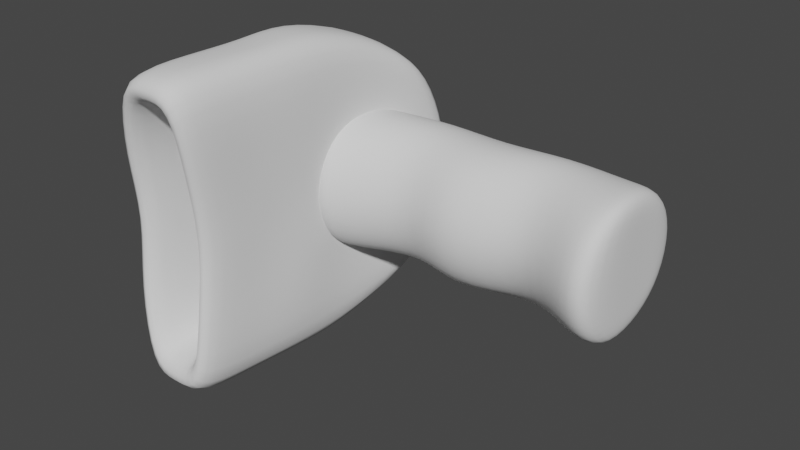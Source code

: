 # Source: ScannerTest.blend  (saved by Blender 3.2.14; exported with 4.5.12 LTS)
import bpy
from mathutils import Matrix  # noqa: F401  (used for matrix-valued properties, if any)

bpy.ops.wm.read_factory_settings(use_empty=True)
scene = bpy.context.scene
scene.name = 'Scene'

# ---- collections
col_collection = bpy.data.collections.new('Collection'); scene.collection.children.link(col_collection)

# ---- world
world_world = bpy.data.worlds.new('World'); scene.world = world_world
world_world.use_nodes = True; world_world.node_tree.nodes.clear()
_N = world_world.node_tree.nodes; _L = world_world.node_tree.links
n0 = _N.new('ShaderNodeOutputWorld'); n0.name = 'World Output'; n0.location = (300, 300)
n1 = _N.new('ShaderNodeBackground'); n1.name = 'Background'; n1.location = (10, 300)
n1.inputs[0].default_value = (0.05088, 0.05088, 0.05088, 1.0)
_L.new(n1.outputs[0], n0.inputs[0])
n0.is_active_output = True
world_world.color = (0.05088, 0.05088, 0.05088)
world_world.use_sun_shadow = False
world_world.sun_shadow_jitter_overblur = 0.0

# ---- meshes
me_cubo_001 = bpy.data.meshes.new('Cubo.001')
me_cubo_001.from_pydata([(-0.09944, -0.06653, -0.002776), (-0.09944, -0.06653, 0.436), (-0.09944, -0.0008957, -0.002776), (-0.09944, -0.0008957, 0.436), (-0.06607, 0.05984, 0.399), (-0.06607, -0.1169, 0.399), (-0.06607, 0.05984, -0.002776), (-0.06607, 0.05984, 0.436), (-0.06607, -0.1175, -0.002776), (-0.06607, -0.1175, 0.436), (-0.09944, -0.06487, 0.399), (-0.09944, -0.001044, 0.399), (-0.06607, -0.05847, 0.3077), (-0.06607, -0.1168, 0.2164), (-0.06607, -0.05361, 0.125), (-0.06607, -0.1175, 0.03399), (-0.06607, 0.05984, 0.3077), (-0.06607, 0.05984, 0.2164), (-0.06607, 0.05984, 0.125), (-0.06607, 0.05984, 0.03414), (-0.09944, 0.01424, 0.3077), (-0.09944, -0.003119, 0.2164), (-0.09944, 0.01791, 0.125), (-0.09943, -0.0007452, 0.0336), (-0.09944, -0.06652, 0.03411), (-0.09944, -0.01606, 0.125), (-0.09944, -0.06682, 0.2164), (-0.09944, -0.02259, 0.3077), (0.0, 0.08623, -0.002776), (0.0, 0.08623, 0.436), (0.0, -0.1383, -0.002776), (0.0, -0.1383, 0.436), (0.0, -0.1383, 0.399), (0.0, 0.08623, 0.399), (0.0, -0.07721, 0.3077), (0.0, -0.1386, 0.2164), (0.0, -0.07772, 0.125), (0.0, -0.1382, 0.0341), (0.0, 0.08623, 0.3077), (0.0, 0.08623, 0.2164), (0.0, 0.08623, 0.125), (0.0, 0.08623, 0.03414), (-0.06607, -0.02618, 0.436), (-0.04273, 0.0159, 0.436), (0.0, -0.02601, 0.436), (0.0, 0.03011, 0.436), (-0.06607, -0.02618, -0.00248), (-0.04273, 0.0159, -0.00248), (0.0, -0.02601, -0.00248), (0.0, 0.03011, -0.00248), (0.0, -0.05286, 0.4324), (0.0, 0.0695, 0.4016), (-0.1975, 0.0007605, 0.4538), (0.0, -0.2147, 0.4221), (-0.08813, -0.2346, 0.4221), (-0.2215, -0.09624, 0.4022), (-0.08364, 0.1074, 0.367), (-0.1573, 0.04762, 0.4579), (0.0, 0.1251, 0.3614), (-0.1527, 0.0583, 0.3802), (0.0, 0.109, 0.4778), (-0.1986, -0.013, 0.3934), (-0.08813, 0.08918, 0.4724), (-0.2292, -0.1126, 0.4568), (-0.1975, 0.0007605, 0.5311), (-0.1573, 0.04762, 0.5311), (0.0, 0.109, 0.5311), (-0.08813, 0.08918, 0.5311), (-0.2292, -0.1126, 0.5311), (0.0, -0.1338, 0.4203), (-0.08813, -0.1536, 0.4095), (-0.08813, -0.07271, 0.4216), (-0.08813, 0.04775, 0.4078), (-0.2276, -0.184, 0.4073), (-0.2254, -0.2727, 0.4114), (-0.2202, -0.1778, 0.4674), (-0.2202, -0.2587, 0.48), (-0.2202, -0.1778, 0.5311), (-0.2202, -0.2587, 0.5311), (0.0, -0.05286, 0.5712), (0.0, 0.02808, 0.5712), (0.0, -0.2147, 0.5712), (-0.08813, -0.2346, 0.5712), (-0.2202, -0.3612, 0.4171), (0.0, -0.3172, 0.5712), (-0.08813, -0.3371, 0.5712), (-0.2202, -0.3612, 0.5311), (-0.2202, -0.3612, 0.48), (0.0, -0.1338, 0.5712), (-0.08813, -0.1536, 0.5712), (-0.08813, -0.07271, 0.5712), (-0.08813, 0.008236, 0.5712), (-0.08813, -0.3371, 0.4221), (0.0, -0.3172, 0.4221), (-0.168, -0.3511, 0.4538), (0.0, -0.3299, 0.528), (-0.1044, -0.3395, 0.528), (-0.168, -0.3511, 0.5086), (-0.168, -0.3511, 0.4841), (-0.1044, -0.3395, 0.4562), (0.0, -0.3299, 0.4562), (-0.168, -0.1752, 0.4538), (0.0, -0.154, 0.528), (-0.1044, -0.1635, 0.528), (-0.168, -0.1752, 0.5086), (-0.168, -0.1752, 0.4841), (-0.1044, -0.1635, 0.4562), (0.0, -0.154, 0.4562), (0.0, -0.154, 0.4921), (-0.084, -0.1646, 0.4881)], [], [(24, 23, 2, 0), (7, 3, 42, 43), (1, 3, 11, 10), (15, 24, 0, 8), (37, 15, 8, 30), (3, 7, 4, 11), (44, 42, 9, 31), (9, 1, 10, 5), (31, 9, 5, 32), (23, 19, 6, 2), (5, 10, 27, 12), (12, 27, 26, 13), (13, 26, 25, 14), (14, 25, 24, 15), (32, 5, 12, 34), (34, 12, 13, 35), (35, 13, 14, 36), (36, 14, 15, 37), (11, 4, 16, 20), (20, 16, 17, 21), (21, 17, 18, 22), (22, 18, 19, 23), (10, 11, 20, 27), (27, 20, 21, 26), (26, 21, 22, 25), (25, 22, 23, 24), (18, 40, 41, 19), (17, 39, 40, 18), (16, 38, 39, 17), (4, 33, 38, 16), (7, 29, 33, 4), (19, 41, 28, 6), (45, 43, 42, 44), (42, 3, 1, 9), (29, 7, 43, 45), (6, 47, 46, 2), (48, 30, 8, 46), (49, 48, 46, 47), (46, 8, 0, 2), (28, 49, 47, 6), (71, 50, 69, 70), (72, 51, 50, 71), (56, 58, 51, 72), (70, 69, 53, 54), (62, 60, 58, 56), (57, 62, 56, 59), (52, 57, 59, 61), (63, 52, 61, 55), (52, 63, 68, 64), (57, 52, 64, 65), (62, 57, 65, 67), (60, 62, 67, 66), (61, 59, 56, 72), (55, 61, 72, 71), (73, 55, 71, 70), (74, 73, 70, 54), (73, 74, 76, 75), (55, 73, 75, 63), (63, 75, 77, 68), (75, 76, 78, 77), (90, 89, 88, 79), (91, 90, 79, 80), (67, 91, 80, 66), (89, 82, 81, 88), (64, 91, 67, 65), (68, 90, 91, 64), (77, 89, 90, 68), (78, 82, 89, 77), (82, 78, 86, 85), (54, 53, 93, 92), (78, 76, 87, 86), (81, 82, 85, 84), (76, 74, 83, 87), (74, 54, 92, 83), (92, 93, 100, 99), (87, 83, 94, 98), (84, 85, 96, 95), (85, 86, 97, 96), (83, 92, 99, 94), (86, 87, 98, 97), (98, 94, 101, 105), (95, 96, 103, 102), (94, 99, 106, 101), (97, 98, 105, 104), (96, 97, 104, 103), (99, 100, 107, 106), (103, 104, 105, 109), (102, 103, 109, 108), (109, 105, 101, 106), (108, 109, 106, 107)])
me_cubo_001.polygons.foreach_set('use_smooth', [True] * 90)
_uv = me_cubo_001.uv_layers.new(name='MapaUV')
_uv.uv.foreach_set('vector', [0.4583, 0.0, 0.4583, 0.25, 0.375, 0.25, 0.375, 0.0, 0.7917, 0.5, 0.875, 0.5, 0.7917, 0.6213, 0.7917, 0.5606, 0.625, 0.0, 0.625, 0.25, 0.5417, 0.25, 0.5417, 0.0, 0.4583, 0.9167, 0.4583, 1.0, 0.375, 1.0, 0.375, 0.9167, 0.4583, 0.875, 0.4583, 0.9167, 0.375, 0.9167, 0.375, 0.875, 0.625, 0.25, 0.625, 0.3333, 0.5417, 0.3333, 0.5417, 0.25, 0.75, 0.625, 0.7917, 0.6213, 0.7917, 0.75, 0.75, 0.75, 0.625, 0.9167, 0.625, 1.0, 0.5417, 1.0, 0.5417, 0.9167, 0.625, 0.875, 0.625, 0.9167, 0.5417, 0.9167, 0.5417, 0.875, 0.4583, 0.25, 0.4583, 0.3333, 0.375, 0.3333, 0.375, 0.25, 0.5417, 0.9167, 0.5417, 1.0, 0.5278, 1.0, 0.5278, 0.9167, 0.5278, 0.9167, 0.5278, 1.0, 0.5139, 1.0, 0.5139, 0.9167, 0.5139, 0.9167, 0.5139, 1.0, 0.5, 1.0, 0.5, 0.9167, 0.5, 0.9167, 0.5, 1.0, 0.4861, 1.0, 0.4861, 0.9167, 0.5417, 0.875, 0.5417, 0.9167, 0.5278, 0.9167, 0.5278, 0.875, 0.5278, 0.875, 0.5278, 0.9167, 0.5139, 0.9167, 0.5139, 0.875, 0.5139, 0.875, 0.5139, 0.9167, 0.5, 0.9167, 0.5, 0.875, 0.5, 0.875, 0.5, 0.9167, 0.4861, 0.9167, 0.4861, 0.875, 0.5417, 0.25, 0.5417, 0.3333, 0.5278, 0.3333, 0.5278, 0.25, 0.5278, 0.25, 0.5278, 0.3333, 0.5139, 0.3333, 0.5139, 0.25, 0.5139, 0.25, 0.5139, 0.3333, 0.5, 0.3333, 0.5, 0.25, 0.5, 0.25, 0.5, 0.3333, 0.4861, 0.3333, 0.4861, 0.25, 0.5417, 0.0, 0.5417, 0.25, 0.5278, 0.25, 0.5278, 0.0, 0.5278, 0.0, 0.5278, 0.25, 0.5139, 0.25, 0.5139, 0.0, 0.5139, 0.0, 0.5139, 0.25, 0.5, 0.25, 0.5, 0.0, 0.5, 0.0, 0.5, 0.25, 0.4861, 0.25, 0.4861, 0.0, 0.5, 0.3333, 0.5, 0.375, 0.4861, 0.375, 0.4861, 0.3333, 0.5139, 0.3333, 0.5139, 0.375, 0.5, 0.375, 0.5, 0.3333, 0.5278, 0.3333, 0.5278, 0.375, 0.5139, 0.375, 0.5139, 0.3333, 0.5417, 0.3333, 0.5417, 0.375, 0.5278, 0.375, 0.5278, 0.3333, 0.625, 0.3333, 0.625, 0.375, 0.5417, 0.375, 0.5417, 0.3333, 0.4583, 0.3333, 0.4583, 0.375, 0.375, 0.375, 0.375, 0.3333, 0.75, 0.5625, 0.7917, 0.5606, 0.7917, 0.6213, 0.75, 0.625, 0.7917, 0.6213, 0.875, 0.5, 0.875, 0.75, 0.7917, 0.75, 0.75, 0.5, 0.7917, 0.5, 0.7917, 0.5606, 0.75, 0.5625, 0.7917, 0.5, 0.7917, 0.5606, 0.7917, 0.6213, 0.875, 0.5, 0.75, 0.625, 0.75, 0.75, 0.7917, 0.75, 0.7917, 0.6213, 0.75, 0.5625, 0.75, 0.625, 0.7917, 0.6213, 0.7917, 0.5606, 0.7917, 0.6213, 0.7917, 0.75, 0.875, 0.75, 0.875, 0.5, 0.75, 0.5, 0.75, 0.5625, 0.7917, 0.5606, 0.7917, 0.5, 0.7708, 0.6231, 0.75, 0.625, 0.75, 0.625, 0.7708, 0.6231, 0.7708, 0.6231, 0.75, 0.625, 0.75, 0.625, 0.7708, 0.6231, 0.7708, 0.6231, 0.75, 0.625, 0.75, 0.625, 0.7708, 0.6231, 0.7708, 0.6231, 0.75, 0.625, 0.75, 0.625, 0.7708, 0.6231, 0.7708, 0.6231, 0.75, 0.625, 0.75, 0.625, 0.7708, 0.6231, 0.7917, 0.6213, 0.7708, 0.6231, 0.7708, 0.6231, 0.7917, 0.6213, 0.7917, 0.6534, 0.7917, 0.6213, 0.7917, 0.6213, 0.7917, 0.6534, 0.0, 0.0, 0.0, 0.0, 0.0, 0.0, 0.0, 0.0, 0.0, 0.0, 0.0, 0.0, 0.0, 0.0, 0.0, 0.0, 0.7917, 0.6213, 0.7917, 0.6534, 0.7917, 0.6534, 0.7917, 0.6213, 0.7708, 0.6231, 0.7917, 0.6213, 0.7917, 0.6213, 0.7708, 0.6231, 0.75, 0.625, 0.7708, 0.6231, 0.7708, 0.6231, 0.75, 0.625, 0.0, 0.0, 0.0, 0.0, 0.0, 0.0, 0.0, 0.0, 0.0, 0.0, 0.0, 0.0, 0.0, 0.0, 0.0, 0.0, 0.0, 0.0, 0.0, 0.0, 0.0, 0.0, 0.0, 0.0, 0.0, 0.0, 0.0, 0.0, 0.0, 0.0, 0.0, 0.0, 0.0, 0.0, 0.0, 0.0, 0.0, 0.0, 0.0, 0.0, 0.0, 0.0, 0.0, 0.0, 0.0, 0.0, 0.0, 0.0, 0.0, 0.0, 0.0, 0.0, 0.0, 0.0, 0.0, 0.0, 0.0, 0.0, 0.0, 0.0, 0.0, 0.0, 0.0, 0.0, 0.7708, 0.6231, 0.7708, 0.6231, 0.75, 0.625, 0.75, 0.625, 0.7708, 0.6231, 0.7708, 0.6231, 0.75, 0.625, 0.75, 0.625, 0.7708, 0.6231, 0.7708, 0.6231, 0.75, 0.625, 0.75, 0.625, 0.7708, 0.6231, 0.7708, 0.6231, 0.75, 0.625, 0.75, 0.625, 0.0, 0.0, 0.0, 0.0, 0.0, 0.0, 0.0, 0.0, 0.0, 0.0, 0.0, 0.0, 0.0, 0.0, 0.0, 0.0, 0.0, 0.0, 0.0, 0.0, 0.0, 0.0, 0.0, 0.0, 0.0, 0.0, 0.0, 0.0, 0.0, 0.0, 0.0, 0.0, 0.0, 0.0, 0.0, 0.0, 0.0, 0.0, 0.0, 0.0, 0.7708, 0.6231, 0.75, 0.625, 0.75, 0.625, 0.7708, 0.6231, 0.0, 0.0, 0.0, 0.0, 0.0, 0.0, 0.0, 0.0, 0.75, 0.625, 0.7708, 0.6231, 0.7708, 0.6231, 0.75, 0.625, 0.0, 0.0, 0.0, 0.0, 0.0, 0.0, 0.0, 0.0, 0.0, 0.0, 0.0, 0.0, 0.0, 0.0, 0.0, 0.0, 0.7708, 0.6231, 0.75, 0.625, 0.75, 0.625, 0.7708, 0.6231, 0.0, 0.0, 0.0, 0.0, 0.0, 0.0, 0.0, 0.0, 0.75, 0.625, 0.7708, 0.6231, 0.7708, 0.6231, 0.75, 0.625, 0.0, 0.0, 0.0, 0.0, 0.0, 0.0, 0.0, 0.0, 0.0, 0.0, 0.0, 0.0, 0.0, 0.0, 0.0, 0.0, 0.0, 0.0, 0.0, 0.0, 0.0, 0.0, 0.0, 0.0, 0.0, 0.0, 0.0, 0.0, 0.0, 0.0, 0.0, 0.0, 0.75, 0.625, 0.7708, 0.6231, 0.7708, 0.6231, 0.75, 0.625, 0.0, 0.0, 0.0, 0.0, 0.0, 0.0, 0.0, 0.0, 0.0, 0.0, 0.0, 0.0, 0.0, 0.0, 0.0, 0.0, 0.0, 0.0, 0.0, 0.0, 0.0, 0.0, 0.0, 0.0, 0.7708, 0.6231, 0.75, 0.625, 0.75, 0.625, 0.7708, 0.6231, 0.0, 0.0, 0.0, 0.0, 0.0, 0.0, 0.0, 0.0, 0.0, 0.0, 0.0, 0.0, 0.0, 0.0, 0.0, 0.0, 0.0, 0.0, 0.0, 0.0, 0.0, 0.0, 0.0, 0.0, 0.0, 0.0, 0.0, 0.0, 0.0, 0.0, 0.0, 0.0])
me_cubo_001.update()

# ---- objects
ob_cubo = bpy.data.objects.new('Cubo', me_cubo_001)

# ---- transforms, parenting, visibility, modifiers, constraints
ob_cubo.location = (0.0, 0.0, 0.0)
ob_cubo.rotation_euler = (-0.0, -1.571, 0.0)
_m = ob_cubo.modifiers.new('Simetrizar', 'MIRROR')
_m.use_clip = True
_m = ob_cubo.modifiers.new('Subdivision', 'SUBSURF')

# ---- collection membership
col_collection.objects.link(ob_cubo)

# ---- scene / render settings (as saved in the file)
scene.frame_start = 1; scene.frame_end = 250; scene.frame_set(1)
scene.render.engine = 'BLENDER_EEVEE_NEXT'
scene.cycles.use_denoising = False
scene.cycles.sampling_pattern = 'TABULATED_SOBOL'
scene.cycles.use_light_tree = False
scene.view_settings.view_transform = 'Filmic'
bpy.context.view_layer.update()

# ---- added for rendering (the .blend has no active camera and no usable light): camera, sun
cam_auto = bpy.data.cameras.new('AutoCamera')
cam_auto.lens = 50.0
cam_auto.sensor_width = 36.0
cam_auto.clip_end = 1000.0
ob_auto_camera = bpy.data.objects.new('AutoCamera', cam_auto)
scene.collection.objects.link(ob_auto_camera)
ob_auto_camera.location = (0.530836, -1.09614, 0.652049)
ob_auto_camera.rotation_euler = (1.09748, -7.21219e-08, 0.694738)
scene.camera = ob_auto_camera
light_auto_sun = bpy.data.lights.new('AutoSun', 'SUN')
light_auto_sun.energy = 3.0
light_auto_sun.angle = 0.0523599
ob_auto_sun = bpy.data.objects.new('AutoSun', light_auto_sun)
scene.collection.objects.link(ob_auto_sun)
ob_auto_sun.rotation_euler = (0.872665, 0.174533, 0.523599)
bpy.context.view_layer.update()
